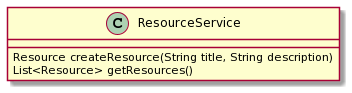

The diagram above was rendered by PlantUML. Its source (embedded in the PNG):
@startuml
class ResourceService {
  Resource createResource(String title, String description)
  List<Resource> getResources()
}
@enduml